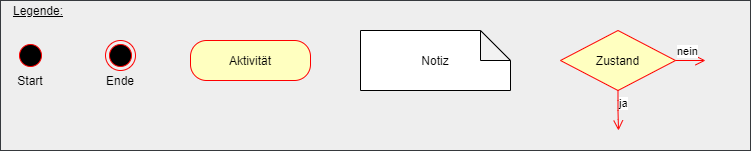

The diagram above was exported from draw.io. Its source (the exported page's mxGraphModel, read from the mxfile embedded in the PNG):
<mxGraphModel dx="1178" dy="627" grid="1" gridSize="10" guides="1" tooltips="1" connect="1" arrows="1" fold="1" page="1" pageScale="1" pageWidth="827" pageHeight="1169" math="0" shadow="0">
  <root>
    <mxCell id="ELdW2TdF-4GF4j7PrDs2-0" />
    <mxCell id="ELdW2TdF-4GF4j7PrDs2-1" parent="ELdW2TdF-4GF4j7PrDs2-0" />
    <mxCell id="G2qZudwKwkt_0CdLgBl1-0" value="&lt;p style=&quot;line-height: 120%&quot;&gt;&lt;br&gt;&lt;/p&gt;" style="rounded=0;whiteSpace=wrap;html=1;strokeColor=#36393d;fillColor=#eeeeee;align=left;labelPosition=center;verticalLabelPosition=middle;verticalAlign=middle;" parent="ELdW2TdF-4GF4j7PrDs2-1" vertex="1">
      <mxGeometry x="20" y="20" width="750" height="150" as="geometry" />
    </mxCell>
    <mxCell id="Rekf0AvNZzCXptukZUjn-0" value="" style="ellipse;html=1;shape=startState;fillColor=#000000;strokeColor=#ff0000;" parent="ELdW2TdF-4GF4j7PrDs2-1" vertex="1">
      <mxGeometry x="35" y="60" width="30" height="30" as="geometry" />
    </mxCell>
    <mxCell id="Rekf0AvNZzCXptukZUjn-2" value="Aktivität" style="rounded=1;whiteSpace=wrap;html=1;arcSize=40;fontColor=#000000;fillColor=#ffffc0;strokeColor=#ff0000;" parent="ELdW2TdF-4GF4j7PrDs2-1" vertex="1">
      <mxGeometry x="210" y="60" width="120" height="40" as="geometry" />
    </mxCell>
    <mxCell id="Rekf0AvNZzCXptukZUjn-4" value="Zustand" style="rhombus;whiteSpace=wrap;html=1;fillColor=#ffffc0;strokeColor=#ff0000;" parent="ELdW2TdF-4GF4j7PrDs2-1" vertex="1">
      <mxGeometry x="580" y="50" width="115" height="60" as="geometry" />
    </mxCell>
    <mxCell id="Rekf0AvNZzCXptukZUjn-5" value="nein" style="edgeStyle=orthogonalEdgeStyle;html=1;align=left;verticalAlign=bottom;endArrow=open;endSize=8;strokeColor=#ff0000;" parent="ELdW2TdF-4GF4j7PrDs2-1" source="Rekf0AvNZzCXptukZUjn-4" edge="1">
      <mxGeometry x="-1" relative="1" as="geometry">
        <mxPoint x="725" y="80" as="targetPoint" />
      </mxGeometry>
    </mxCell>
    <mxCell id="Rekf0AvNZzCXptukZUjn-6" value="ja" style="edgeStyle=orthogonalEdgeStyle;html=1;align=left;verticalAlign=top;endArrow=open;endSize=8;strokeColor=#ff0000;" parent="ELdW2TdF-4GF4j7PrDs2-1" source="Rekf0AvNZzCXptukZUjn-4" edge="1">
      <mxGeometry x="-1" relative="1" as="geometry">
        <mxPoint x="638" y="150" as="targetPoint" />
      </mxGeometry>
    </mxCell>
    <mxCell id="Rekf0AvNZzCXptukZUjn-18" value="" style="ellipse;html=1;shape=endState;fillColor=#000000;strokeColor=#ff0000;" parent="ELdW2TdF-4GF4j7PrDs2-1" vertex="1">
      <mxGeometry x="125" y="60" width="30" height="30" as="geometry" />
    </mxCell>
    <mxCell id="Rekf0AvNZzCXptukZUjn-19" value="Notiz" style="shape=note;whiteSpace=wrap;html=1;backgroundOutline=1;darkOpacity=0.05;align=center;" parent="ELdW2TdF-4GF4j7PrDs2-1" vertex="1">
      <mxGeometry x="380" y="50" width="150" height="60" as="geometry" />
    </mxCell>
    <mxCell id="Rekf0AvNZzCXptukZUjn-23" value="Start" style="text;html=1;strokeColor=none;fillColor=none;align=center;verticalAlign=middle;whiteSpace=wrap;rounded=0;" parent="ELdW2TdF-4GF4j7PrDs2-1" vertex="1">
      <mxGeometry x="30" y="90" width="40" height="20" as="geometry" />
    </mxCell>
    <mxCell id="Rekf0AvNZzCXptukZUjn-24" value="Ende" style="text;html=1;strokeColor=none;fillColor=none;align=center;verticalAlign=middle;whiteSpace=wrap;rounded=0;" parent="ELdW2TdF-4GF4j7PrDs2-1" vertex="1">
      <mxGeometry x="120" y="90" width="40" height="20" as="geometry" />
    </mxCell>
    <mxCell id="G2qZudwKwkt_0CdLgBl1-1" value="&lt;u&gt;Legende:&lt;/u&gt;" style="text;html=1;strokeColor=none;fillColor=none;align=center;verticalAlign=middle;whiteSpace=wrap;rounded=0;" parent="ELdW2TdF-4GF4j7PrDs2-1" vertex="1">
      <mxGeometry x="22.5" y="20" width="70" height="20" as="geometry" />
    </mxCell>
  </root>
</mxGraphModel>